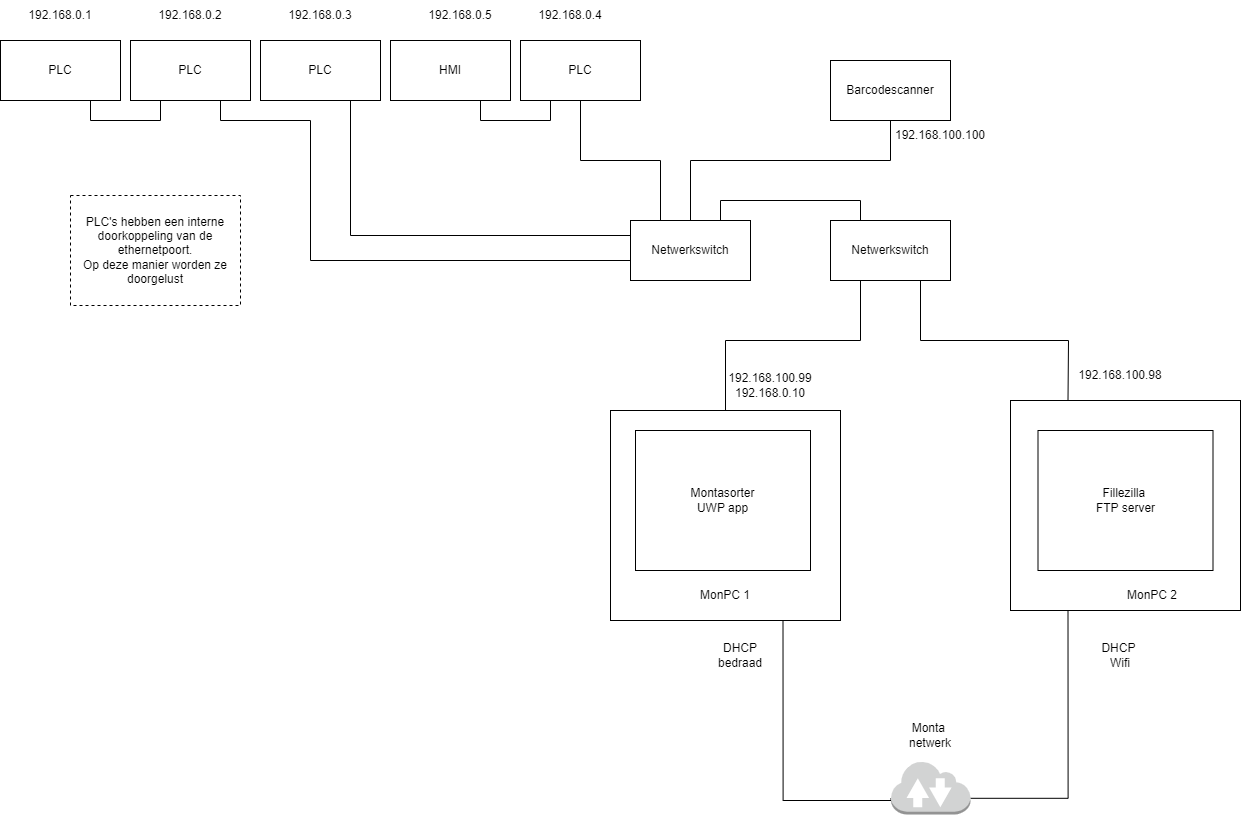

The diagram above was exported from draw.io. Its source (the exported page's mxGraphModel, read from the mxfile embedded in the PNG):
<mxGraphModel dx="2353" dy="2073" grid="1" gridSize="10" guides="1" tooltips="1" connect="1" arrows="1" fold="1" page="1" pageScale="1" pageWidth="827" pageHeight="1169" math="0" shadow="0">
  <root>
    <mxCell id="0" />
    <mxCell id="1" parent="0" />
    <mxCell id="lZ04wN5HEKtJnJSQX5ka-30" style="edgeStyle=orthogonalEdgeStyle;rounded=0;orthogonalLoop=1;jettySize=auto;html=1;exitX=0.75;exitY=1;exitDx=0;exitDy=0;entryX=0;entryY=0.7;entryDx=0;entryDy=0;entryPerimeter=0;endArrow=none;endFill=0;" edge="1" parent="1" source="lZ04wN5HEKtJnJSQX5ka-1" target="lZ04wN5HEKtJnJSQX5ka-29">
      <mxGeometry relative="1" as="geometry">
        <Array as="points">
          <mxPoint x="342" y="580" />
          <mxPoint x="451" y="580" />
        </Array>
      </mxGeometry>
    </mxCell>
    <mxCell id="lZ04wN5HEKtJnJSQX5ka-1" value="" style="rounded=0;whiteSpace=wrap;html=1;" vertex="1" parent="1">
      <mxGeometry x="170" y="190" width="230" height="210" as="geometry" />
    </mxCell>
    <mxCell id="lZ04wN5HEKtJnJSQX5ka-31" style="edgeStyle=orthogonalEdgeStyle;rounded=0;orthogonalLoop=1;jettySize=auto;html=1;exitX=0.25;exitY=1;exitDx=0;exitDy=0;entryX=1;entryY=0.7;entryDx=0;entryDy=0;entryPerimeter=0;endArrow=none;endFill=0;" edge="1" parent="1" source="lZ04wN5HEKtJnJSQX5ka-2" target="lZ04wN5HEKtJnJSQX5ka-29">
      <mxGeometry relative="1" as="geometry" />
    </mxCell>
    <mxCell id="lZ04wN5HEKtJnJSQX5ka-2" value="" style="rounded=0;whiteSpace=wrap;html=1;" vertex="1" parent="1">
      <mxGeometry x="570" y="180" width="230" height="210" as="geometry" />
    </mxCell>
    <mxCell id="lZ04wN5HEKtJnJSQX5ka-3" value="MonPC 1" style="text;html=1;strokeColor=none;fillColor=none;align=center;verticalAlign=middle;whiteSpace=wrap;rounded=0;" vertex="1" parent="1">
      <mxGeometry x="255" y="360" width="60" height="30" as="geometry" />
    </mxCell>
    <mxCell id="lZ04wN5HEKtJnJSQX5ka-4" value="MonPC 2" style="text;html=1;strokeColor=none;fillColor=none;align=center;verticalAlign=middle;whiteSpace=wrap;rounded=0;" vertex="1" parent="1">
      <mxGeometry x="682" y="360" width="60" height="30" as="geometry" />
    </mxCell>
    <mxCell id="lZ04wN5HEKtJnJSQX5ka-5" value="Montasorter&lt;br&gt;UWP app" style="rounded=0;whiteSpace=wrap;html=1;" vertex="1" parent="1">
      <mxGeometry x="195" y="210" width="175" height="140" as="geometry" />
    </mxCell>
    <mxCell id="lZ04wN5HEKtJnJSQX5ka-6" value="Fillezilla&amp;nbsp;&lt;br&gt;FTP server" style="rounded=0;whiteSpace=wrap;html=1;" vertex="1" parent="1">
      <mxGeometry x="597.5" y="210" width="175" height="140" as="geometry" />
    </mxCell>
    <mxCell id="lZ04wN5HEKtJnJSQX5ka-7" value="Barcodescanner" style="rounded=0;whiteSpace=wrap;html=1;" vertex="1" parent="1">
      <mxGeometry x="390" y="-160" width="120" height="60" as="geometry" />
    </mxCell>
    <mxCell id="lZ04wN5HEKtJnJSQX5ka-8" value="Netwerkswitch" style="rounded=0;whiteSpace=wrap;html=1;" vertex="1" parent="1">
      <mxGeometry x="390" width="120" height="60" as="geometry" />
    </mxCell>
    <mxCell id="lZ04wN5HEKtJnJSQX5ka-9" value="" style="endArrow=none;html=1;rounded=0;entryX=0.5;entryY=1;entryDx=0;entryDy=0;exitX=0.5;exitY=0;exitDx=0;exitDy=0;" edge="1" parent="1" source="lZ04wN5HEKtJnJSQX5ka-16" target="lZ04wN5HEKtJnJSQX5ka-7">
      <mxGeometry width="50" height="50" relative="1" as="geometry">
        <mxPoint x="290" y="-90" as="sourcePoint" />
        <mxPoint x="380" y="-70" as="targetPoint" />
        <Array as="points">
          <mxPoint x="250" y="-60" />
          <mxPoint x="450" y="-60" />
        </Array>
      </mxGeometry>
    </mxCell>
    <mxCell id="lZ04wN5HEKtJnJSQX5ka-10" value="" style="endArrow=none;html=1;rounded=0;exitX=0.5;exitY=0;exitDx=0;exitDy=0;entryX=0.25;entryY=1;entryDx=0;entryDy=0;" edge="1" parent="1" source="lZ04wN5HEKtJnJSQX5ka-1" target="lZ04wN5HEKtJnJSQX5ka-8">
      <mxGeometry width="50" height="50" relative="1" as="geometry">
        <mxPoint x="310" y="140" as="sourcePoint" />
        <mxPoint x="360" y="90" as="targetPoint" />
        <Array as="points">
          <mxPoint x="285" y="120" />
          <mxPoint x="420" y="120" />
        </Array>
      </mxGeometry>
    </mxCell>
    <mxCell id="lZ04wN5HEKtJnJSQX5ka-11" value="" style="endArrow=none;html=1;rounded=0;exitX=0.75;exitY=1;exitDx=0;exitDy=0;entryX=0.25;entryY=0;entryDx=0;entryDy=0;" edge="1" parent="1" source="lZ04wN5HEKtJnJSQX5ka-8" target="lZ04wN5HEKtJnJSQX5ka-2">
      <mxGeometry width="50" height="50" relative="1" as="geometry">
        <mxPoint x="530" y="120" as="sourcePoint" />
        <mxPoint x="580" y="70" as="targetPoint" />
        <Array as="points">
          <mxPoint x="480" y="120" />
          <mxPoint x="628" y="120" />
        </Array>
      </mxGeometry>
    </mxCell>
    <mxCell id="lZ04wN5HEKtJnJSQX5ka-12" value="192.168.100.100" style="text;html=1;strokeColor=none;fillColor=none;align=center;verticalAlign=middle;whiteSpace=wrap;rounded=0;" vertex="1" parent="1">
      <mxGeometry x="470" y="-100" width="60" height="30" as="geometry" />
    </mxCell>
    <mxCell id="lZ04wN5HEKtJnJSQX5ka-13" value="192.168.100.99&lt;br&gt;192.168.0.10" style="text;html=1;strokeColor=none;fillColor=none;align=center;verticalAlign=middle;whiteSpace=wrap;rounded=0;" vertex="1" parent="1">
      <mxGeometry x="300" y="150" width="60" height="30" as="geometry" />
    </mxCell>
    <mxCell id="lZ04wN5HEKtJnJSQX5ka-14" value="192.168.100.98" style="text;html=1;strokeColor=none;fillColor=none;align=center;verticalAlign=middle;whiteSpace=wrap;rounded=0;" vertex="1" parent="1">
      <mxGeometry x="650" y="140" width="60" height="30" as="geometry" />
    </mxCell>
    <mxCell id="lZ04wN5HEKtJnJSQX5ka-18" style="edgeStyle=orthogonalEdgeStyle;rounded=0;orthogonalLoop=1;jettySize=auto;html=1;entryX=0.25;entryY=0;entryDx=0;entryDy=0;endArrow=none;endFill=0;" edge="1" parent="1" source="lZ04wN5HEKtJnJSQX5ka-15" target="lZ04wN5HEKtJnJSQX5ka-16">
      <mxGeometry relative="1" as="geometry" />
    </mxCell>
    <mxCell id="lZ04wN5HEKtJnJSQX5ka-27" style="edgeStyle=orthogonalEdgeStyle;rounded=0;orthogonalLoop=1;jettySize=auto;html=1;exitX=0.25;exitY=1;exitDx=0;exitDy=0;entryX=0.75;entryY=1;entryDx=0;entryDy=0;endArrow=none;endFill=0;" edge="1" parent="1" source="lZ04wN5HEKtJnJSQX5ka-15" target="lZ04wN5HEKtJnJSQX5ka-25">
      <mxGeometry relative="1" as="geometry" />
    </mxCell>
    <mxCell id="lZ04wN5HEKtJnJSQX5ka-15" value="PLC" style="rounded=0;whiteSpace=wrap;html=1;" vertex="1" parent="1">
      <mxGeometry x="80" y="-180" width="120" height="60" as="geometry" />
    </mxCell>
    <mxCell id="lZ04wN5HEKtJnJSQX5ka-17" style="edgeStyle=orthogonalEdgeStyle;rounded=0;orthogonalLoop=1;jettySize=auto;html=1;exitX=0.75;exitY=0;exitDx=0;exitDy=0;entryX=0.25;entryY=0;entryDx=0;entryDy=0;endArrow=none;endFill=0;" edge="1" parent="1" source="lZ04wN5HEKtJnJSQX5ka-16" target="lZ04wN5HEKtJnJSQX5ka-8">
      <mxGeometry relative="1" as="geometry" />
    </mxCell>
    <mxCell id="lZ04wN5HEKtJnJSQX5ka-16" value="Netwerkswitch" style="rounded=0;whiteSpace=wrap;html=1;" vertex="1" parent="1">
      <mxGeometry x="190" width="120" height="60" as="geometry" />
    </mxCell>
    <mxCell id="lZ04wN5HEKtJnJSQX5ka-24" style="edgeStyle=orthogonalEdgeStyle;rounded=0;orthogonalLoop=1;jettySize=auto;html=1;exitX=0.75;exitY=1;exitDx=0;exitDy=0;entryX=0;entryY=0.25;entryDx=0;entryDy=0;endArrow=none;endFill=0;" edge="1" parent="1" source="lZ04wN5HEKtJnJSQX5ka-19" target="lZ04wN5HEKtJnJSQX5ka-16">
      <mxGeometry relative="1" as="geometry" />
    </mxCell>
    <mxCell id="lZ04wN5HEKtJnJSQX5ka-19" value="PLC" style="rounded=0;whiteSpace=wrap;html=1;" vertex="1" parent="1">
      <mxGeometry x="-180" y="-180" width="120" height="60" as="geometry" />
    </mxCell>
    <mxCell id="lZ04wN5HEKtJnJSQX5ka-23" style="edgeStyle=orthogonalEdgeStyle;rounded=0;orthogonalLoop=1;jettySize=auto;html=1;exitX=0.75;exitY=1;exitDx=0;exitDy=0;entryX=0;entryY=0.75;entryDx=0;entryDy=0;endArrow=none;endFill=0;" edge="1" parent="1" source="lZ04wN5HEKtJnJSQX5ka-20" target="lZ04wN5HEKtJnJSQX5ka-16">
      <mxGeometry relative="1" as="geometry">
        <Array as="points">
          <mxPoint x="-220" y="-100" />
          <mxPoint x="-130" y="-100" />
          <mxPoint x="-130" y="40" />
          <mxPoint x="190" y="40" />
        </Array>
      </mxGeometry>
    </mxCell>
    <mxCell id="lZ04wN5HEKtJnJSQX5ka-20" value="PLC" style="rounded=0;whiteSpace=wrap;html=1;" vertex="1" parent="1">
      <mxGeometry x="-310" y="-180" width="120" height="60" as="geometry" />
    </mxCell>
    <mxCell id="lZ04wN5HEKtJnJSQX5ka-22" style="edgeStyle=orthogonalEdgeStyle;rounded=0;orthogonalLoop=1;jettySize=auto;html=1;exitX=0.75;exitY=1;exitDx=0;exitDy=0;entryX=0.25;entryY=1;entryDx=0;entryDy=0;endArrow=none;endFill=0;" edge="1" parent="1" source="lZ04wN5HEKtJnJSQX5ka-21" target="lZ04wN5HEKtJnJSQX5ka-20">
      <mxGeometry relative="1" as="geometry" />
    </mxCell>
    <mxCell id="lZ04wN5HEKtJnJSQX5ka-21" value="PLC" style="rounded=0;whiteSpace=wrap;html=1;" vertex="1" parent="1">
      <mxGeometry x="-440" y="-180" width="120" height="60" as="geometry" />
    </mxCell>
    <mxCell id="lZ04wN5HEKtJnJSQX5ka-25" value="HMI" style="rounded=0;whiteSpace=wrap;html=1;" vertex="1" parent="1">
      <mxGeometry x="-50" y="-180" width="120" height="60" as="geometry" />
    </mxCell>
    <mxCell id="lZ04wN5HEKtJnJSQX5ka-29" value="" style="outlineConnect=0;dashed=0;verticalLabelPosition=bottom;verticalAlign=top;align=center;html=1;shape=mxgraph.aws3.internet_2;fillColor=#D2D3D3;gradientColor=none;" vertex="1" parent="1">
      <mxGeometry x="450.5" y="540" width="79.5" height="54" as="geometry" />
    </mxCell>
    <mxCell id="lZ04wN5HEKtJnJSQX5ka-32" value="192.168.0.4" style="text;html=1;strokeColor=none;fillColor=none;align=center;verticalAlign=middle;whiteSpace=wrap;rounded=0;" vertex="1" parent="1">
      <mxGeometry x="100" y="-220" width="60" height="30" as="geometry" />
    </mxCell>
    <mxCell id="lZ04wN5HEKtJnJSQX5ka-33" value="192.168.0.5" style="text;html=1;strokeColor=none;fillColor=none;align=center;verticalAlign=middle;whiteSpace=wrap;rounded=0;" vertex="1" parent="1">
      <mxGeometry x="-10" y="-220" width="60" height="30" as="geometry" />
    </mxCell>
    <mxCell id="lZ04wN5HEKtJnJSQX5ka-34" value="192.168.0.1" style="text;html=1;strokeColor=none;fillColor=none;align=center;verticalAlign=middle;whiteSpace=wrap;rounded=0;" vertex="1" parent="1">
      <mxGeometry x="-410" y="-220" width="60" height="30" as="geometry" />
    </mxCell>
    <mxCell id="lZ04wN5HEKtJnJSQX5ka-35" value="192.168.0.2" style="text;html=1;strokeColor=none;fillColor=none;align=center;verticalAlign=middle;whiteSpace=wrap;rounded=0;" vertex="1" parent="1">
      <mxGeometry x="-280" y="-220" width="60" height="30" as="geometry" />
    </mxCell>
    <mxCell id="lZ04wN5HEKtJnJSQX5ka-36" value="192.168.0.3" style="text;html=1;strokeColor=none;fillColor=none;align=center;verticalAlign=middle;whiteSpace=wrap;rounded=0;" vertex="1" parent="1">
      <mxGeometry x="-150" y="-220" width="60" height="30" as="geometry" />
    </mxCell>
    <mxCell id="lZ04wN5HEKtJnJSQX5ka-37" value="PLC's hebben een interne doorkoppeling van de ethernetpoort.&lt;br&gt;Op deze manier worden ze doorgelust" style="rounded=0;whiteSpace=wrap;html=1;dashed=1;" vertex="1" parent="1">
      <mxGeometry x="-370" y="-25" width="170" height="110" as="geometry" />
    </mxCell>
    <mxCell id="lZ04wN5HEKtJnJSQX5ka-38" value="DHCP&lt;br&gt;bedraad" style="text;html=1;strokeColor=none;fillColor=none;align=center;verticalAlign=middle;whiteSpace=wrap;rounded=0;dashed=1;" vertex="1" parent="1">
      <mxGeometry x="270" y="420" width="60" height="30" as="geometry" />
    </mxCell>
    <mxCell id="lZ04wN5HEKtJnJSQX5ka-39" value="DHCP&amp;nbsp;&lt;br&gt;Wifi" style="text;html=1;strokeColor=none;fillColor=none;align=center;verticalAlign=middle;whiteSpace=wrap;rounded=0;dashed=1;" vertex="1" parent="1">
      <mxGeometry x="650" y="420" width="60" height="30" as="geometry" />
    </mxCell>
    <mxCell id="lZ04wN5HEKtJnJSQX5ka-40" value="Monta&amp;nbsp;&lt;br&gt;netwerk" style="text;html=1;strokeColor=none;fillColor=none;align=center;verticalAlign=middle;whiteSpace=wrap;rounded=0;dashed=1;" vertex="1" parent="1">
      <mxGeometry x="460.25" y="500" width="60" height="30" as="geometry" />
    </mxCell>
  </root>
</mxGraphModel>